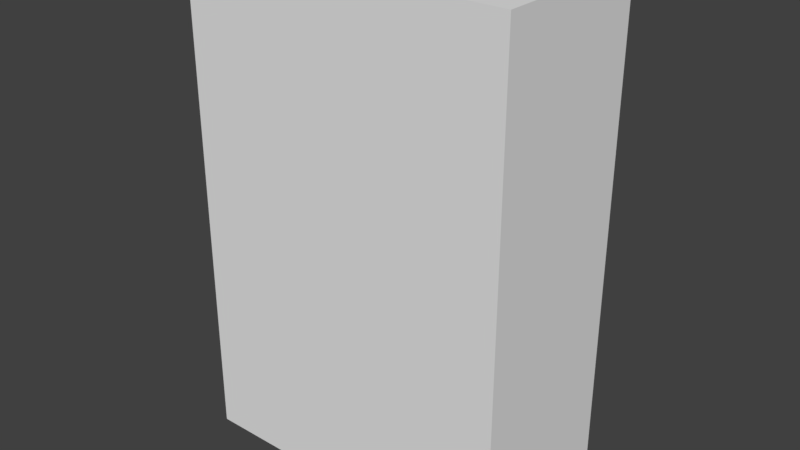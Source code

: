 # Source: end_1.blend  (saved by Blender 2.79.0; exported with 4.5.12 LTS)
import bpy
from mathutils import Matrix  # noqa: F401  (used for matrix-valued properties, if any)

bpy.ops.wm.read_factory_settings(use_empty=True)
scene = bpy.context.scene
scene.name = 'Scene'

# ---- collections
col_collection_1 = bpy.data.collections.new('Collection 1'); scene.collection.children.link(col_collection_1)

# ---- materials (node trees are filled in below, after node groups)
mat_material = bpy.data.materials.new('Material')
mat_material.alpha_threshold = 0.0
mat_material.use_transparent_shadow = False
mat_material.roughness = 0.5
mat_material.line_color = (0.0, 0.0, 0.0, 1.0)

# ---- material node trees

# ---- world
world_world = bpy.data.worlds.new('World'); scene.world = world_world
world_world.color = (0.05088, 0.05088, 0.05088)
world_world.use_sun_shadow = False
world_world.sun_shadow_jitter_overblur = 0.0
world_world.cycles.sampling_method = 'MANUAL'

# ---- meshes
me_cube = bpy.data.meshes.new('Cube')
me_cube.from_pydata([(1.0, 0.0, 0.0), (1.0, -1.0, 3.0), (1.0, -1.0, 0.0), (-1.0, 7.153e-07, 0.0), (1.0, -9.537e-07, 3.0), (-1.0, -1.0, 3.0), (-1.0, -1.0, 0.0), (-1.0, 0.0, 3.0)], [], [(0, 2, 1, 4), (4, 1, 5, 7), (6, 3, 7, 5), (0, 3, 6, 2), (5, 1, 2, 6)])
_uv = me_cube.uv_layers.new(name='UVMap')
_uv.uv.foreach_set('vector', [0.9, 0.45, 0.8, 0.45, 0.8, 0.15, 0.9, 0.15, 0.15, 0.9, 0.05, 0.9, 0.05, 0.7, 0.15, 0.7, 0.25, 0.45, 0.15, 0.45, 0.15, 0.15, 0.25, 0.15, 0.7, 0.45, 0.7, 0.25, 0.8, 0.25, 0.8, 0.45, 0.25, 0.15, 0.45, 0.15, 0.45, 0.45, 0.25, 0.45])
me_cube.materials.append(mat_material)
me_cube.use_remesh_preserve_volume = False
me_cube.use_remesh_preserve_attributes = False
me_cube.use_mirror_vertex_groups = False
me_cube.update()

# ---- objects
ob_cube = bpy.data.objects.new('Cube', me_cube)

# ---- transforms, parenting, visibility, modifiers, constraints
ob_cube.location = (0.0, 0.0, 0.0)
ob_cube.lock_rotations_4d = False
ob_cube.empty_display_type = 'ARROWS'
ob_cube.lineart.crease_threshold = 0.0

# ---- collection membership
col_collection_1.objects.link(ob_cube)

# ---- scene / render settings (as saved in the file)
scene.frame_start = 1; scene.frame_end = 250; scene.frame_set(1)
scene.render.engine = 'BLENDER_EEVEE_NEXT'
scene.render.resolution_percentage = 50
scene.render.dither_intensity = 0.0
scene.cycles.use_denoising = False
scene.cycles.samples = 128
scene.cycles.sampling_pattern = 'TABULATED_SOBOL'
scene.cycles.use_adaptive_sampling = False
scene.cycles.use_light_tree = False
scene.cycles.blur_glossy = 0.0
scene.cycles.sample_clamp_indirect = 0.0
scene.view_settings.view_transform = 'Standard'
bpy.context.view_layer.update()

# ---- added for rendering (the .blend has no active camera and no usable light): camera, sun
cam_auto = bpy.data.cameras.new('AutoCamera')
cam_auto.lens = 50.0
cam_auto.sensor_width = 36.0
cam_auto.clip_end = 1000.0
ob_auto_camera = bpy.data.objects.new('AutoCamera', cam_auto)
scene.collection.objects.link(ob_auto_camera)
ob_auto_camera.location = (3.46187, -4.65425, 4.2695)
ob_auto_camera.rotation_euler = (1.09748, -7.21219e-08, 0.694738)
scene.camera = ob_auto_camera
light_auto_sun = bpy.data.lights.new('AutoSun', 'SUN')
light_auto_sun.energy = 3.0
light_auto_sun.angle = 0.0523599
ob_auto_sun = bpy.data.objects.new('AutoSun', light_auto_sun)
scene.collection.objects.link(ob_auto_sun)
ob_auto_sun.rotation_euler = (0.872665, 0.174533, 0.523599)
bpy.context.view_layer.update()
